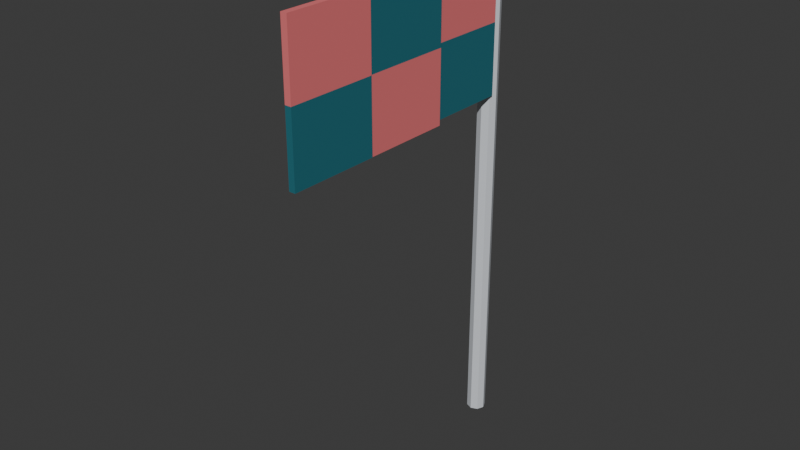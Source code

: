 # Source: acc_flag.blend  (saved by Blender 5.3.31; exported with 4.5.12 LTS)
import bpy
from mathutils import Matrix  # noqa: F401  (used for matrix-valued properties, if any)

bpy.ops.wm.read_factory_settings(use_empty=True)
scene = bpy.context.scene
scene.name = 'Scene'

# ---- collections
col_collection = bpy.data.collections.new('Collection'); scene.collection.children.link(col_collection)

# ---- materials (node trees are filled in below, after node groups)
mat_pole = bpy.data.materials.new('Pole')
mat_pole.diffuse_color = (0.6939, 0.7231, 0.7682, 1.0)
mat_gold = bpy.data.materials.new('Gold')
mat_gold.diffuse_color = (1.0, 0.5776, 0.04667, 1.0)
mat_flagcoral = bpy.data.materials.new('FlagCoral')
mat_flagcoral.diffuse_color = (0.807, 0.1779, 0.1878, 1.0)
mat_flagteal = bpy.data.materials.new('FlagTeal')
mat_flagteal.diffuse_color = (0.01521, 0.15, 0.1912, 1.0)

# ---- material node trees
mat_pole.use_nodes = True; mat_pole.node_tree.nodes.clear()
_N = mat_pole.node_tree.nodes; _L = mat_pole.node_tree.links
n0 = _N.new('ShaderNodeBsdfPrincipled'); n0.name = 'Principled BSDF'; n0.location = (-200, 100)
n0.inputs[0].default_value = (0.6939, 0.7231, 0.7682, 1.0)
n0.inputs[2].default_value = 0.3
n0.inputs[10].default_value = 0.005
n1 = _N.new('ShaderNodeOutputMaterial'); n1.name = 'Material Output'; n1.location = (200, 100)
_L.new(n0.outputs[0], n1.inputs[0])
n1.is_active_output = True
mat_gold.use_nodes = True; mat_gold.node_tree.nodes.clear()
_N = mat_gold.node_tree.nodes; _L = mat_gold.node_tree.links
n0 = _N.new('ShaderNodeBsdfPrincipled'); n0.name = 'Principled BSDF'; n0.location = (-200, 100)
n0.inputs[0].default_value = (1.0, 0.5776, 0.04667, 1.0)
n0.inputs[2].default_value = 0.75
n0.inputs[10].default_value = 0.005
n1 = _N.new('ShaderNodeOutputMaterial'); n1.name = 'Material Output'; n1.location = (200, 100)
_L.new(n0.outputs[0], n1.inputs[0])
n1.is_active_output = True
mat_flagcoral.use_nodes = True; mat_flagcoral.node_tree.nodes.clear()
_N = mat_flagcoral.node_tree.nodes; _L = mat_flagcoral.node_tree.links
n0 = _N.new('ShaderNodeBsdfPrincipled'); n0.name = 'Principled BSDF'; n0.location = (-200, 100)
n0.inputs[0].default_value = (0.807, 0.1779, 0.1878, 1.0)
n0.inputs[2].default_value = 0.75
n0.inputs[10].default_value = 0.005
n1 = _N.new('ShaderNodeOutputMaterial'); n1.name = 'Material Output'; n1.location = (200, 100)
_L.new(n0.outputs[0], n1.inputs[0])
n1.is_active_output = True
mat_flagteal.use_nodes = True; mat_flagteal.node_tree.nodes.clear()
_N = mat_flagteal.node_tree.nodes; _L = mat_flagteal.node_tree.links
n0 = _N.new('ShaderNodeBsdfPrincipled'); n0.name = 'Principled BSDF'; n0.location = (-200, 100)
n0.inputs[0].default_value = (0.01521, 0.15, 0.1912, 1.0)
n0.inputs[2].default_value = 0.75
n0.inputs[10].default_value = 0.005
n1 = _N.new('ShaderNodeOutputMaterial'); n1.name = 'Material Output'; n1.location = (200, 100)
_L.new(n0.outputs[0], n1.inputs[0])
n1.is_active_output = True

# ---- world
world_world = bpy.data.worlds.new('World'); scene.world = world_world
world_world.use_nodes = True; world_world.node_tree.nodes.clear()
_N = world_world.node_tree.nodes; _L = world_world.node_tree.links
n0 = _N.new('ShaderNodeOutputWorld'); n0.name = 'World Output'; n0.location = (200, 100)
n1 = _N.new('ShaderNodeBackground'); n1.name = 'Background'; n1.location = (-200, 100)
n1.inputs[0].default_value = (0.05088, 0.05088, 0.05088, 1.0)
_L.new(n1.outputs[0], n0.inputs[0])
n0.is_active_output = True
world_world.color = (0.05088, 0.05088, 0.05088)
world_world.sun_shadow_jitter_overblur = 0.0

# ---- meshes
me_cylinder = bpy.data.meshes.new('Cylinder')
me_cylinder.from_pydata([(0.0, 0.03, -0.8), (0.0, 0.03, 0.8), (0.02121, 0.02121, -0.8), (0.02121, 0.02121, 0.8), (0.03, 0.0, -0.8), (0.03, 0.0, 0.8), (0.02121, -0.02121, -0.8), (0.02121, -0.02121, 0.8), (0.0, -0.03, -0.8), (0.0, -0.03, 0.8), (-0.02121, -0.02121, -0.8), (-0.02121, -0.02121, 0.8), (-0.03, 0.0, -0.8), (-0.03, 0.0, 0.8), (-0.02121, 0.02121, -0.8), (-0.02121, 0.02121, 0.8), (0.0, 0.0, 0.76), (0.04342, -0.03154, 0.7932), (-0.01658, -0.05104, 0.7932), (-0.05367, 0.0, 0.7932), (-0.01658, 0.05104, 0.7932), (0.04342, 0.03154, 0.7932), (0.01658, -0.05104, 0.8468), (-0.04342, -0.03154, 0.8468), (-0.04342, 0.03154, 0.8468), (0.01658, 0.05104, 0.8468), (0.05367, 0.0, 0.8468), (0.0, 0.0, 0.88), (0.01, -0.3, 0.54), (0.01, -0.3, 0.76), (0.01, -0.02, 0.54), (0.01, -0.02, 0.76), (0.03, -0.3, 0.54), (0.03, -0.3, 0.76), (0.03, -0.02, 0.54), (0.03, -0.02, 0.76), (0.01, -0.3, 0.32), (0.01, -0.3, 0.54), (0.01, -0.02, 0.32), (0.01, -0.02, 0.54), (0.03, -0.3, 0.32), (0.03, -0.3, 0.54), (0.03, -0.02, 0.32), (0.03, -0.02, 0.54), (0.03524, -0.58, 0.54), (0.03524, -0.58, 0.76), (0.03524, -0.3, 0.54), (0.03524, -0.3, 0.76), (0.05524, -0.58, 0.54), (0.05524, -0.58, 0.76), (0.05524, -0.3, 0.54), (0.05524, -0.3, 0.76), (0.03524, -0.58, 0.32), (0.03524, -0.58, 0.54), (0.03524, -0.3, 0.32), (0.03524, -0.3, 0.54), (0.05524, -0.58, 0.32), (0.05524, -0.58, 0.54), (0.05524, -0.3, 0.32), (0.05524, -0.3, 0.54), (0.03728, -0.86, 0.54), (0.03728, -0.86, 0.76), (0.03728, -0.58, 0.54), (0.03728, -0.58, 0.76), (0.05728, -0.86, 0.54), (0.05728, -0.86, 0.76), (0.05728, -0.58, 0.54), (0.05728, -0.58, 0.76), (0.03728, -0.86, 0.32), (0.03728, -0.86, 0.54), (0.03728, -0.58, 0.32), (0.03728, -0.58, 0.54), (0.05728, -0.86, 0.32), (0.05728, -0.86, 0.54), (0.05728, -0.58, 0.32), (0.05728, -0.58, 0.54)], [], [(0, 1, 3, 2), (2, 3, 5, 4), (4, 5, 7, 6), (6, 7, 9, 8), (8, 9, 11, 10), (10, 11, 13, 12), (3, 1, 15, 13, 11, 9, 7, 5), (12, 13, 15, 14), (14, 15, 1, 0), (0, 2, 4, 6, 8, 10, 12, 14), (16, 17, 18), (17, 16, 21), (16, 18, 19), (16, 19, 20), (16, 20, 21), (17, 21, 26), (18, 17, 22), (19, 18, 23), (20, 19, 24), (21, 20, 25), (17, 26, 22), (18, 22, 23), (19, 23, 24), (20, 24, 25), (21, 25, 26), (22, 26, 27), (23, 22, 27), (24, 23, 27), (25, 24, 27), (26, 25, 27), (28, 29, 31, 30), (30, 31, 35, 34), (34, 35, 33, 32), (32, 33, 29, 28), (30, 34, 32, 28), (35, 31, 29, 33), (36, 37, 39, 38), (38, 39, 43, 42), (42, 43, 41, 40), (40, 41, 37, 36), (38, 42, 40, 36), (43, 39, 37, 41), (44, 45, 47, 46), (46, 47, 51, 50), (50, 51, 49, 48), (48, 49, 45, 44), (46, 50, 48, 44), (51, 47, 45, 49), (52, 53, 55, 54), (54, 55, 59, 58), (58, 59, 57, 56), (56, 57, 53, 52), (54, 58, 56, 52), (59, 55, 53, 57), (60, 61, 63, 62), (62, 63, 67, 66), (66, 67, 65, 64), (64, 65, 61, 60), (62, 66, 64, 60), (67, 63, 61, 65), (68, 69, 71, 70), (70, 71, 75, 74), (74, 75, 73, 72), (72, 73, 69, 68), (70, 74, 72, 68), (75, 71, 69, 73)])
me_cylinder.polygons.foreach_set('material_index', [0, 0, 0, 0, 0, 0, 0, 0, 0, 0, 1, 1, 1, 1, 1, 1, 1, 1, 1, 1, 1, 1, 1, 1, 1, 1, 1, 1, 1, 1, 2, 2, 2, 2, 2, 2, 3, 3, 3, 3, 3, 3, 3, 3, 3, 3, 3, 3, 2, 2, 2, 2, 2, 2, 2, 2, 2, 2, 2, 2, 3, 3, 3, 3, 3, 3])
_uv = me_cylinder.uv_layers.new(name='UVMap')
_uv.uv.foreach_set('vector', [1.0, 0.5, 1.0, 1.0, 0.875, 1.0, 0.875, 0.5, 0.875, 0.5, 0.875, 1.0, 0.75, 1.0, 0.75, 0.5, 0.75, 0.5, 0.75, 1.0, 0.625, 1.0, 0.625, 0.5, 0.625, 0.5, 0.625, 1.0, 0.5, 1.0, 0.5, 0.5, 0.5, 0.5, 0.5, 1.0, 0.375, 1.0, 0.375, 0.5, 0.375, 0.5, 0.375, 1.0, 0.25, 1.0, 0.25, 0.5, 0.4197, 0.4197, 0.25, 0.49, 0.08029, 0.4197, 0.01, 0.25, 0.08029, 0.08029, 0.25, 0.01, 0.4197, 0.08029, 0.49, 0.25, 0.25, 0.5, 0.25, 1.0, 0.125, 1.0, 0.125, 0.5, 0.125, 0.5, 0.125, 1.0, 0.0, 1.0, 0.0, 0.5, 0.75, 0.49, 0.9197, 0.4197, 0.99, 0.25, 0.9197, 0.08029, 0.75, 0.01, 0.5803, 0.08029, 0.51, 0.25, 0.5803, 0.4197, 0.1818, 0.0, 0.2727, 0.1575, 0.09091, 0.1575, 0.2727, 0.1575, 0.3636, 0.0, 0.4545, 0.1575, 0.9091, 0.0, 1.0, 0.1575, 0.8182, 0.1575, 0.7273, 0.0, 0.8182, 0.1575, 0.6364, 0.1575, 0.5455, 0.0, 0.6364, 0.1575, 0.4545, 0.1575, 0.2727, 0.1575, 0.4545, 0.1575, 0.3636, 0.3149, 0.09091, 0.1575, 0.2727, 0.1575, 0.1818, 0.3149, 0.8182, 0.1575, 1.0, 0.1575, 0.9091, 0.3149, 0.6364, 0.1575, 0.8182, 0.1575, 0.7273, 0.3149, 0.4545, 0.1575, 0.6364, 0.1575, 0.5455, 0.3149, 0.2727, 0.1575, 0.3636, 0.3149, 0.1818, 0.3149, 0.09091, 0.1575, 0.1818, 0.3149, 0.0, 0.3149, 0.8182, 0.1575, 0.9091, 0.3149, 0.7273, 0.3149, 0.6364, 0.1575, 0.7273, 0.3149, 0.5455, 0.3149, 0.4545, 0.1575, 0.5455, 0.3149, 0.3636, 0.3149, 0.1818, 0.3149, 0.3636, 0.3149, 0.2727, 0.4724, 0.0, 0.3149, 0.1818, 0.3149, 0.09091, 0.4724, 0.7273, 0.3149, 0.9091, 0.3149, 0.8182, 0.4724, 0.5455, 0.3149, 0.7273, 0.3149, 0.6364, 0.4724, 0.3636, 0.3149, 0.5455, 0.3149, 0.4545, 0.4724, 0.375, 0.0, 0.625, 0.0, 0.625, 0.25, 0.375, 0.25, 0.375, 0.25, 0.625, 0.25, 0.625, 0.5, 0.375, 0.5, 0.375, 0.5, 0.625, 0.5, 0.625, 0.75, 0.375, 0.75, 0.375, 0.75, 0.625, 0.75, 0.625, 1.0, 0.375, 1.0, 0.125, 0.5, 0.375, 0.5, 0.375, 0.75, 0.125, 0.75, 0.625, 0.5, 0.875, 0.5, 0.875, 0.75, 0.625, 0.75, 0.375, 0.0, 0.625, 0.0, 0.625, 0.25, 0.375, 0.25, 0.375, 0.25, 0.625, 0.25, 0.625, 0.5, 0.375, 0.5, 0.375, 0.5, 0.625, 0.5, 0.625, 0.75, 0.375, 0.75, 0.375, 0.75, 0.625, 0.75, 0.625, 1.0, 0.375, 1.0, 0.125, 0.5, 0.375, 0.5, 0.375, 0.75, 0.125, 0.75, 0.625, 0.5, 0.875, 0.5, 0.875, 0.75, 0.625, 0.75, 0.375, 0.0, 0.625, 0.0, 0.625, 0.25, 0.375, 0.25, 0.375, 0.25, 0.625, 0.25, 0.625, 0.5, 0.375, 0.5, 0.375, 0.5, 0.625, 0.5, 0.625, 0.75, 0.375, 0.75, 0.375, 0.75, 0.625, 0.75, 0.625, 1.0, 0.375, 1.0, 0.125, 0.5, 0.375, 0.5, 0.375, 0.75, 0.125, 0.75, 0.625, 0.5, 0.875, 0.5, 0.875, 0.75, 0.625, 0.75, 0.375, 0.0, 0.625, 0.0, 0.625, 0.25, 0.375, 0.25, 0.375, 0.25, 0.625, 0.25, 0.625, 0.5, 0.375, 0.5, 0.375, 0.5, 0.625, 0.5, 0.625, 0.75, 0.375, 0.75, 0.375, 0.75, 0.625, 0.75, 0.625, 1.0, 0.375, 1.0, 0.125, 0.5, 0.375, 0.5, 0.375, 0.75, 0.125, 0.75, 0.625, 0.5, 0.875, 0.5, 0.875, 0.75, 0.625, 0.75, 0.375, 0.0, 0.625, 0.0, 0.625, 0.25, 0.375, 0.25, 0.375, 0.25, 0.625, 0.25, 0.625, 0.5, 0.375, 0.5, 0.375, 0.5, 0.625, 0.5, 0.625, 0.75, 0.375, 0.75, 0.375, 0.75, 0.625, 0.75, 0.625, 1.0, 0.375, 1.0, 0.125, 0.5, 0.375, 0.5, 0.375, 0.75, 0.125, 0.75, 0.625, 0.5, 0.875, 0.5, 0.875, 0.75, 0.625, 0.75, 0.375, 0.0, 0.625, 0.0, 0.625, 0.25, 0.375, 0.25, 0.375, 0.25, 0.625, 0.25, 0.625, 0.5, 0.375, 0.5, 0.375, 0.5, 0.625, 0.5, 0.625, 0.75, 0.375, 0.75, 0.375, 0.75, 0.625, 0.75, 0.625, 1.0, 0.375, 1.0, 0.125, 0.5, 0.375, 0.5, 0.375, 0.75, 0.125, 0.75, 0.625, 0.5, 0.875, 0.5, 0.875, 0.75, 0.625, 0.75])
me_cylinder.materials.append(mat_pole)
me_cylinder.materials.append(mat_gold)
me_cylinder.materials.append(mat_flagcoral)
me_cylinder.materials.append(mat_flagteal)
me_cylinder.update()

# ---- objects
ob_accflag = bpy.data.objects.new('AccFlag', me_cylinder)

# ---- transforms, parenting, visibility, modifiers, constraints
ob_accflag.location = (0.0, 0.0, 0.8)

# ---- collection membership
col_collection.objects.link(ob_accflag)

# ---- scene / render settings (as saved in the file)
scene.frame_start = 1; scene.frame_end = 250; scene.frame_set(1)
scene.render.engine = 'BLENDER_EEVEE_NEXT'
scene.render.bake_bias = 0.0
scene.render.bake_samples = 0
scene.render.compositor_device = 'GPU'
scene.eevee.use_volume_custom_range = False
scene.eevee.fast_gi_thickness_near = 0.1
scene.eevee.fast_gi_thickness_far = 0.0
scene.eevee.ray_tracing_options.screen_trace_thickness = 0.1
bpy.context.view_layer.update()

# ---- added for rendering (the .blend has no active camera and no usable light): camera, sun
cam_auto = bpy.data.cameras.new('AutoCamera')
cam_auto.lens = 50.0
cam_auto.sensor_width = 36.0
cam_auto.clip_end = 1000.0
ob_auto_camera = bpy.data.objects.new('AutoCamera', cam_auto)
scene.collection.objects.link(ob_auto_camera)
ob_auto_camera.location = (1.773, -2.52991, 2.25696)
ob_auto_camera.rotation_euler = (1.09748, -7.21219e-08, 0.694738)
scene.camera = ob_auto_camera
light_auto_sun = bpy.data.lights.new('AutoSun', 'SUN')
light_auto_sun.energy = 3.0
light_auto_sun.angle = 0.0523599
ob_auto_sun = bpy.data.objects.new('AutoSun', light_auto_sun)
scene.collection.objects.link(ob_auto_sun)
ob_auto_sun.rotation_euler = (0.872665, 0.174533, 0.523599)
bpy.context.view_layer.update()
